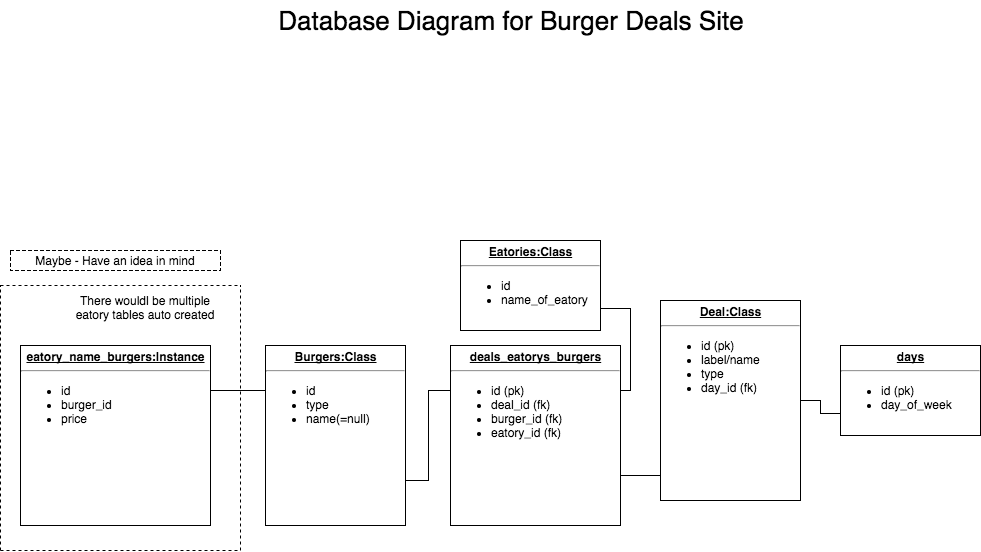

The diagram above was exported from draw.io. Its source (the exported page's mxGraphModel, read from the mxfile embedded in the PNG):
<mxGraphModel dx="1430" dy="884" grid="1" gridSize="10" guides="1" tooltips="1" connect="1" arrows="1" fold="1" page="1" pageScale="1" pageWidth="1100" pageHeight="850" background="#ffffff" math="0" shadow="0">
  <root>
    <mxCell id="0" />
    <mxCell id="1" parent="0" />
    <mxCell id="24794b860abc3c2d-1" value="&lt;p style=&quot;margin: 0px ; margin-top: 4px ; text-align: center ; text-decoration: underline&quot;&gt;&lt;b&gt;eatory_name_burgers:Instance&lt;/b&gt;&lt;/p&gt;&lt;hr&gt;&lt;p style=&quot;margin: 0px ; margin-left: 8px&quot;&gt;&lt;/p&gt;&lt;ul&gt;&lt;li&gt;&lt;span style=&quot;font-size: 12px&quot;&gt;id&lt;/span&gt;&lt;/li&gt;&lt;li&gt;burger_id&lt;/li&gt;&lt;li&gt;price&lt;/li&gt;&lt;/ul&gt;&lt;p&gt;&lt;/p&gt;" style="verticalAlign=top;align=left;overflow=fill;fontSize=12;fontFamily=Helvetica;html=1;rounded=0;shadow=0;comic=0;labelBackgroundColor=none;strokeColor=#000000;strokeWidth=1;fillColor=#ffffff;" parent="1" vertex="1">
      <mxGeometry x="80" y="395" width="190" height="180" as="geometry" />
    </mxCell>
    <mxCell id="24794b860abc3c2d-40" style="edgeStyle=orthogonalEdgeStyle;rounded=0;html=1;exitX=0;exitY=0.25;entryX=1;entryY=0.25;labelBackgroundColor=none;endArrow=none;endFill=0;endSize=8;fontFamily=Verdana;fontSize=12;align=left;" parent="1" source="24794b860abc3c2d-17" target="24794b860abc3c2d-1" edge="1">
      <mxGeometry relative="1" as="geometry" />
    </mxCell>
    <mxCell id="24794b860abc3c2d-17" value="&lt;p style=&quot;text-align: center ; margin: 4px 0px 0px ; text-decoration: underline&quot;&gt;&lt;b&gt;Burgers:Class&lt;/b&gt;&lt;/p&gt;&lt;hr&gt;&lt;p style=&quot;margin: 0px ; margin-left: 8px&quot;&gt;&lt;/p&gt;&lt;ul&gt;&lt;li&gt;&lt;span style=&quot;font-size: 12px&quot;&gt;id&lt;/span&gt;&lt;/li&gt;&lt;li&gt;&lt;span style=&quot;font-size: 12px&quot;&gt;type&lt;/span&gt;&lt;/li&gt;&lt;li&gt;&lt;span style=&quot;font-size: 12px&quot;&gt;name(=null)&lt;/span&gt;&lt;/li&gt;&lt;/ul&gt;&lt;p&gt;&lt;/p&gt;" style="verticalAlign=top;align=left;overflow=fill;fontSize=12;fontFamily=Helvetica;html=1;rounded=0;shadow=0;comic=0;labelBackgroundColor=none;strokeColor=#000000;strokeWidth=1;fillColor=#ffffff;" parent="1" vertex="1">
      <mxGeometry x="325" y="395" width="140" height="180" as="geometry" />
    </mxCell>
    <mxCell id="24794b860abc3c2d-20" value="&lt;p style=&quot;margin: 0px ; margin-top: 4px ; text-align: center ; text-decoration: underline&quot;&gt;&lt;b&gt;Eatories:Class&lt;/b&gt;&lt;/p&gt;&lt;hr&gt;&lt;p style=&quot;margin: 0px ; margin-left: 8px&quot;&gt;&lt;ul&gt;&lt;li&gt;&lt;span style=&quot;font-size: 12px&quot;&gt;id&lt;/span&gt;&lt;/li&gt;&lt;li&gt;&lt;span style=&quot;font-size: 12px&quot;&gt;name_of_eatory&lt;/span&gt;&lt;/li&gt;&lt;/ul&gt;&lt;/p&gt;" style="verticalAlign=top;align=left;overflow=fill;fontSize=12;fontFamily=Helvetica;html=1;rounded=0;shadow=0;comic=0;labelBackgroundColor=none;strokeColor=#000000;strokeWidth=1;fillColor=#ffffff;" parent="1" vertex="1">
      <mxGeometry x="520" y="290" width="140" height="90" as="geometry" />
    </mxCell>
    <mxCell id="24794b860abc3c2d-33" style="edgeStyle=orthogonalEdgeStyle;rounded=0;html=1;exitX=1;exitY=0.5;entryX=0;entryY=0.75;labelBackgroundColor=none;endArrow=none;endFill=0;endSize=8;fontFamily=Verdana;fontSize=12;align=left;" parent="1" source="24794b860abc3c2d-21" target="24794b860abc3c2d-24" edge="1">
      <mxGeometry relative="1" as="geometry">
        <Array as="points">
          <mxPoint x="575" y="555" />
          <mxPoint x="575" y="525" />
        </Array>
      </mxGeometry>
    </mxCell>
    <mxCell id="24794b860abc3c2d-35" style="edgeStyle=orthogonalEdgeStyle;rounded=0;html=1;exitX=1;exitY=0.25;entryX=1;entryY=0.75;labelBackgroundColor=none;endArrow=none;endFill=0;endSize=8;fontFamily=Verdana;fontSize=12;align=left;" parent="1" source="24794b860abc3c2d-21" target="24794b860abc3c2d-20" edge="1">
      <mxGeometry relative="1" as="geometry" />
    </mxCell>
    <mxCell id="24794b860abc3c2d-48" style="edgeStyle=orthogonalEdgeStyle;rounded=0;html=1;exitX=0;exitY=0.25;entryX=1;entryY=0.75;labelBackgroundColor=none;endArrow=none;endFill=0;endSize=8;fontFamily=Verdana;fontSize=12;align=left;" parent="1" source="24794b860abc3c2d-21" target="24794b860abc3c2d-17" edge="1">
      <mxGeometry relative="1" as="geometry" />
    </mxCell>
    <mxCell id="24794b860abc3c2d-21" value="&lt;p style=&quot;margin: 0px ; margin-top: 4px ; text-align: center ; text-decoration: underline&quot;&gt;&lt;b&gt;deals_eatorys_burgers&lt;/b&gt;&lt;/p&gt;&lt;hr&gt;&lt;p style=&quot;margin: 0px ; margin-left: 8px&quot;&gt;&lt;ul&gt;&lt;li&gt;&lt;span style=&quot;font-size: 12px&quot;&gt;id (pk)&lt;/span&gt;&lt;/li&gt;&lt;li&gt;&lt;span style=&quot;font-size: 12px&quot;&gt;deal_id (fk)&lt;/span&gt;&lt;/li&gt;&lt;li&gt;&lt;span style=&quot;font-size: 12px&quot;&gt;burger_id (fk)&lt;/span&gt;&lt;/li&gt;&lt;li&gt;&lt;span style=&quot;font-size: 12px&quot;&gt;eatory_id (fk)&lt;/span&gt;&lt;/li&gt;&lt;/ul&gt;&lt;/p&gt;" style="verticalAlign=top;align=left;overflow=fill;fontSize=12;fontFamily=Helvetica;html=1;rounded=0;shadow=0;comic=0;labelBackgroundColor=none;strokeColor=#000000;strokeWidth=1;fillColor=#ffffff;" parent="1" vertex="1">
      <mxGeometry x="510" y="395" width="170" height="180" as="geometry" />
    </mxCell>
    <mxCell id="24794b860abc3c2d-45" style="edgeStyle=orthogonalEdgeStyle;rounded=0;html=1;exitX=1;exitY=0.5;entryX=0;entryY=0.75;labelBackgroundColor=none;endArrow=none;endFill=0;endSize=8;fontFamily=Verdana;fontSize=12;align=left;" parent="1" source="24794b860abc3c2d-24" target="24794b860abc3c2d-27" edge="1">
      <mxGeometry relative="1" as="geometry" />
    </mxCell>
    <mxCell id="24794b860abc3c2d-24" value="&lt;p style=&quot;margin: 0px ; margin-top: 4px ; text-align: center ; text-decoration: underline&quot;&gt;&lt;b&gt;Deal:Class&lt;/b&gt;&lt;/p&gt;&lt;hr&gt;&lt;p style=&quot;margin: 0px ; margin-left: 8px&quot;&gt;&lt;/p&gt;&lt;ul&gt;&lt;li&gt;&lt;span style=&quot;font-size: 12px&quot;&gt;id (pk)&lt;/span&gt;&lt;/li&gt;&lt;li&gt;label/name&lt;/li&gt;&lt;li&gt;type&lt;/li&gt;&lt;li&gt;day_id (fk)&lt;/li&gt;&lt;/ul&gt;&lt;p&gt;&lt;/p&gt;" style="verticalAlign=top;align=left;overflow=fill;fontSize=12;fontFamily=Helvetica;html=1;rounded=0;shadow=0;comic=0;labelBackgroundColor=none;strokeColor=#000000;strokeWidth=1;fillColor=#ffffff;" parent="1" vertex="1">
      <mxGeometry x="720" y="350" width="140" height="200" as="geometry" />
    </mxCell>
    <mxCell id="24794b860abc3c2d-27" value="&lt;p style=&quot;margin: 0px ; margin-top: 4px ; text-align: center ; text-decoration: underline&quot;&gt;&lt;b&gt;days&lt;/b&gt;&lt;/p&gt;&lt;hr&gt;&lt;p style=&quot;margin: 0px ; margin-left: 8px&quot;&gt;&lt;/p&gt;&lt;ul&gt;&lt;li&gt;&lt;span style=&quot;font-size: 12px&quot;&gt;id (pk)&lt;/span&gt;&lt;/li&gt;&lt;li&gt;&lt;span style=&quot;font-size: 12px&quot;&gt;day_of_week&lt;/span&gt;&lt;/li&gt;&lt;/ul&gt;&lt;p&gt;&lt;/p&gt;" style="verticalAlign=top;align=left;overflow=fill;fontSize=12;fontFamily=Helvetica;html=1;rounded=0;shadow=0;comic=0;labelBackgroundColor=none;strokeColor=#000000;strokeWidth=1;fillColor=#ffffff;" parent="1" vertex="1">
      <mxGeometry x="900" y="395" width="140" height="90" as="geometry" />
    </mxCell>
    <mxCell id="3" value="&lt;font style=&quot;font-size: 26px&quot;&gt;Database Diagram for Burger Deals Site&lt;/font&gt;" style="text;html=1;strokeColor=none;fillColor=none;align=center;verticalAlign=middle;whiteSpace=wrap;rounded=0;" vertex="1" parent="1">
      <mxGeometry x="140" y="50" width="860" height="40" as="geometry" />
    </mxCell>
    <mxCell id="4" value="There wouldl be multiple eatory tables auto created" style="text;html=1;strokeColor=none;fillColor=none;align=center;verticalAlign=middle;whiteSpace=wrap;rounded=0;" vertex="1" parent="1">
      <mxGeometry x="130" y="350" width="150" height="30" as="geometry" />
    </mxCell>
    <mxCell id="5" value="" style="endArrow=none;dashed=1;html=1;" edge="1" parent="1">
      <mxGeometry width="50" height="50" relative="1" as="geometry">
        <mxPoint x="60" y="600" as="sourcePoint" />
        <mxPoint x="60" y="335" as="targetPoint" />
      </mxGeometry>
    </mxCell>
    <mxCell id="6" value="" style="endArrow=none;dashed=1;html=1;" edge="1" parent="1">
      <mxGeometry width="50" height="50" relative="1" as="geometry">
        <mxPoint x="300" y="600" as="sourcePoint" />
        <mxPoint x="300" y="335" as="targetPoint" />
      </mxGeometry>
    </mxCell>
    <mxCell id="7" value="" style="endArrow=none;dashed=1;html=1;" edge="1" parent="1">
      <mxGeometry width="50" height="50" relative="1" as="geometry">
        <mxPoint x="60" y="600" as="sourcePoint" />
        <mxPoint x="300" y="600" as="targetPoint" />
      </mxGeometry>
    </mxCell>
    <mxCell id="8" value="" style="endArrow=none;dashed=1;html=1;" edge="1" parent="1">
      <mxGeometry width="50" height="50" relative="1" as="geometry">
        <mxPoint x="60" y="335" as="sourcePoint" />
        <mxPoint x="300" y="335" as="targetPoint" />
      </mxGeometry>
    </mxCell>
    <mxCell id="9" value="Maybe - Have an idea in mind" style="text;html=1;strokeColor=#000000;fillColor=#ffffff;align=center;verticalAlign=middle;whiteSpace=wrap;rounded=0;dashed=1;" vertex="1" parent="1">
      <mxGeometry x="70" y="300" width="210" height="20" as="geometry" />
    </mxCell>
  </root>
</mxGraphModel>